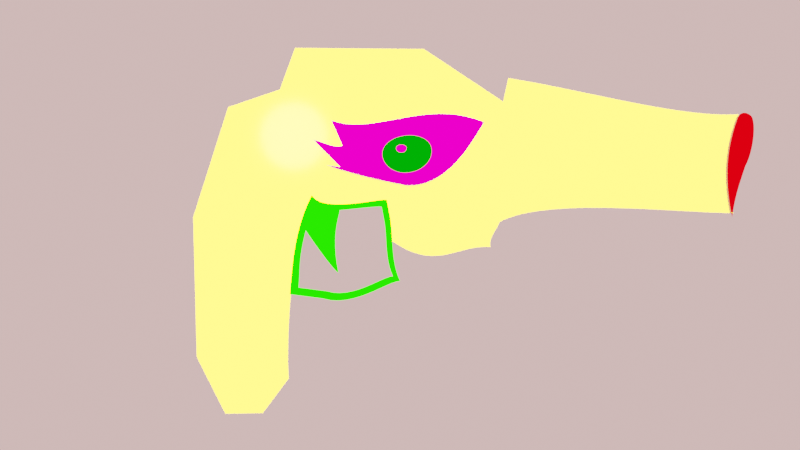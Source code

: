 # Source: arma-2d.blend  (saved by Blender 2.83.18; exported with 4.5.12 LTS)
import bpy
from mathutils import Matrix  # noqa: F401  (used for matrix-valued properties, if any)

bpy.ops.wm.read_factory_settings(use_empty=True)
scene = bpy.context.scene
scene.name = 'Scene'

# ---- collections
col_editando = bpy.data.collections.new('Editando'); scene.collection.children.link(col_editando)
col_bezies = bpy.data.collections.new('Bezies'); scene.collection.children.link(col_bezies)

# ---- materials (node trees are filled in below, after node groups)
mat_material_002 = bpy.data.materials.new('Material.002')
mat_material_002.use_transparent_shadow = False
mat_material_006 = bpy.data.materials.new('Material.006')
mat_material_006.use_transparent_shadow = False
mat_cor = bpy.data.materials.new('Cor')
mat_cor.use_transparent_shadow = False
mat_material_003 = bpy.data.materials.new('Material.003')
mat_material_003.use_transparent_shadow = False
mat_material_005 = bpy.data.materials.new('Material.005')
mat_material_005.use_transparent_shadow = False
mat_material_004 = bpy.data.materials.new('Material.004')
mat_material_004.use_transparent_shadow = False

# ---- material node trees
mat_material_002.use_nodes = True; mat_material_002.node_tree.nodes.clear()
_N = mat_material_002.node_tree.nodes; _L = mat_material_002.node_tree.links
n0 = _N.new('ShaderNodeOutputMaterial'); n0.name = 'Material Output'; n0.location = (300, 300)
n1 = _N.new('ShaderNodeEmission'); n1.name = 'Emission'; n1.location = (28, 205)
n1.inputs[0].default_value = (1.0, 0.6017, 0.5772, 1.0)
_L.new(n1.outputs[0], n0.inputs[0])
n0.is_active_output = True
mat_material_006.use_nodes = True; mat_material_006.node_tree.nodes.clear()
_N = mat_material_006.node_tree.nodes; _L = mat_material_006.node_tree.links
n0 = _N.new('ShaderNodeOutputMaterial'); n0.name = 'Material Output'; n0.location = (300, 300)
n1 = _N.new('ShaderNodeEmission'); n1.name = 'Emission'; n1.location = (117, 261)
n1.inputs[0].default_value = (0.855, 0.0, 0.002997, 1.0)
n1.inputs[1].default_value = 1.8
_L.new(n1.outputs[0], n0.inputs[0])
n0.is_active_output = True
mat_cor.use_nodes = True; mat_cor.node_tree.nodes.clear()
_N = mat_cor.node_tree.nodes; _L = mat_cor.node_tree.links
n0 = _N.new('ShaderNodeOutputMaterial'); n0.name = 'Material Output'; n0.location = (468, 372)
n1 = _N.new('ShaderNodeBsdfPrincipled'); n1.name = 'Principled BSDF'; n1.location = (143, 352)
n1.distribution = 'GGX'
n1.subsurface_method = 'BURLEY'
n1.inputs[0].default_value = (0.8, 0.7176, 0.1489, 1.0)
n1.inputs[1].default_value = 0.9091
n1.inputs[2].default_value = 0.1409
n1.inputs[3].default_value = 1.45
n1.inputs[4].default_value = 0.7045
n1.inputs[13].default_value = 0.5864
n1.inputs[14].default_value = (0.9908, 0.987, 0.961, 1.0)
n1.inputs[16].default_value = 0.4136
n1.inputs[18].default_value = 4.0
n1.inputs[27].default_value = (0.8166, 0.3308, 0.04393, 1.0)
n1.inputs[28].default_value = 1.0
_L.new(n1.outputs[0], n0.inputs[0])
n0.is_active_output = True
mat_material_003.use_nodes = True; mat_material_003.node_tree.nodes.clear()
_N = mat_material_003.node_tree.nodes; _L = mat_material_003.node_tree.links
n0 = _N.new('ShaderNodeEmission'); n0.name = 'Emission'; n0.location = (124, 232)
n0.inputs[0].default_value = (0.89, 0.0, 0.2813, 1.0)
n0.inputs[1].default_value = 3.3
n1 = _N.new('ShaderNodeOutputMaterial'); n1.name = 'Material Output'; n1.location = (300, 300)
_L.new(n0.outputs[0], n1.inputs[0])
n1.is_active_output = True
mat_material_005.use_nodes = True; mat_material_005.node_tree.nodes.clear()
_N = mat_material_005.node_tree.nodes; _L = mat_material_005.node_tree.links
n0 = _N.new('ShaderNodeOutputMaterial'); n0.name = 'Material Output'; n0.location = (411, 300)
n1 = _N.new('ShaderNodeRGB'); n1.name = 'RGB'; n1.location = (41, 274)
n1.outputs[0].default_value = (0.003661, 0.5, 0.0, 1.0)
n2 = _N.new('ShaderNodeEmission'); n2.name = 'Emission'; n2.location = (216, 251)
n2.inputs[1].default_value = 5.5
_L.new(n1.outputs[0], n2.inputs[0])
_L.new(n2.outputs[0], n0.inputs[0])
n0.is_active_output = True
mat_material_004.use_nodes = True; mat_material_004.node_tree.nodes.clear()
_N = mat_material_004.node_tree.nodes; _L = mat_material_004.node_tree.links
n0 = _N.new('ShaderNodeOutputMaterial'); n0.name = 'Material Output'; n0.location = (300, 300)
n1 = _N.new('ShaderNodeRGB'); n1.name = 'RGB'; n1.location = (105, 274)
n1.outputs[0].default_value = (0.0, 0.5, 0.0009142, 1.0)
_L.new(n1.outputs[0], n0.inputs[0])
n0.is_active_output = True

# ---- world
world_world = bpy.data.worlds.new('World'); scene.world = world_world
world_world.use_nodes = True; world_world.node_tree.nodes.clear()
_N = world_world.node_tree.nodes; _L = world_world.node_tree.links
n0 = _N.new('ShaderNodeOutputWorld'); n0.name = 'World Output'; n0.location = (300, 300)
n1 = _N.new('ShaderNodeBackground'); n1.name = 'Background'; n1.location = (10, 300)
n1.inputs[0].default_value = (0.9699, 0.5198, 0.01732, 1.0)
n1.inputs[1].default_value = 31.1
_L.new(n1.outputs[0], n0.inputs[0])
n0.is_active_output = True
world_world.color = (0.05088, 0.05088, 0.05088)
world_world.use_sun_shadow = False
world_world.sun_shadow_jitter_overblur = 0.0

# ---- cameras
cam_camera_001 = bpy.data.cameras.new('Camera.001')

# ---- lights
light_point = bpy.data.lights.new('Point', 'POINT')
light_point.transmission_factor = 0.0
light_point.shadow_soft_size = 0.25
light_point.shadow_maximum_resolution = 0.006
light_point.use_absolute_resolution = True

# ---- meshes
me_plane_002 = bpy.data.meshes.new('Plane.002')
me_plane_002.from_pydata([(-1.0, -1.0, 0.0), (1.0, -1.0, 0.0), (-1.0, 1.0, 0.0), (1.0, 1.0, 0.0)], [], [(0, 1, 3, 2)])
_uv = me_plane_002.uv_layers.new(name='UVMap')
_uv.uv.foreach_set('vector', [0.0, 0.0, 1.0, 0.0, 1.0, 1.0, 0.0, 1.0])
me_plane_002.materials.append(mat_material_002)
me_plane_002.use_remesh_fix_poles = True
me_plane_002.use_remesh_preserve_attributes = False
me_plane_002.use_mirror_vertex_groups = False
me_plane_002.update()

# ---- curves / text
cu_beziercurve_003 = bpy.data.curves.new('BezierCurve.003', 'CURVE')
cu_beziercurve_003.dimensions = '2D'
_sp = cu_beziercurve_003.splines.new('BEZIER'); _sp.bezier_points.add(3)
_sp.bezier_points.foreach_set('co', [-0.7735, 0.06423, 0.0, 0.08581, 0.07587, 0.0, 1.034, -0.01531, 0.0, -0.7565, -0.1913, 0.0])
_sp.bezier_points.foreach_set('handle_left', [-0.8464, 0.02532, 0.0, -0.1311, 0.1588, 0.0, 0.6084, -0.02362, 0.0, -0.1843, -0.3112, 0.0])
_sp.bezier_points.foreach_set('handle_right', [-0.591, 0.1615, 0.0, 0.3857, 0.02959, 0.0, 0.3547, -0.2722, 0.0, -0.8931, -0.1442, 0.0])
for _p, _l, _r in zip(_sp.bezier_points, ['ALIGNED', 'FREE', 'FREE', 'FREE'], ['ALIGNED', 'FREE', 'FREE', 'FREE']): _p.handle_left_type = _l; _p.handle_right_type = _r
_sp.order_u = 0
_sp.order_v = 0
_sp.use_cyclic_u = True
cu_beziercurve_003.materials.append(mat_material_006)
cu_beziercurve_003.use_path = True
cu_beziercurve_003.use_path_clamp = True
cu_beziercurve_003.fill_mode = 'BOTH'
cu_beziercurve = bpy.data.curves.new('BezierCurve', 'CURVE')
cu_beziercurve.dimensions = '2D'
_sp = cu_beziercurve.splines.new('BEZIER'); _sp.bezier_points.add(19)
_sp.bezier_points.foreach_set('co', [0.7833, 0.8134, 0.0, 2.248, 0.5829, 0.0, 2.215, -0.04457, 0.0, 0.7265, -0.1007, 0.0, 0.6677, -0.2608, 0.0, 0.01482, -0.2023, 0.0, -0.02608, 0.005445, 0.0, -0.4765, 0.03934, 0.0, -0.6163, -1.098, 0.0, -0.7817, -1.318, 0.0, -1.019, -1.322, 0.0, -1.201, -0.9615, 0.0, -1.224, -0.07185, 0.0, -1.224, -0.07185, 0.0, -1.001, 0.6289, 0.0, -0.6717, 0.7412, 0.0, -0.5749, 1.006, 0.0, -0.5749, 1.006, 0.0, 0.2448, 0.9987, 0.0, 0.7502, 0.6633, 0.0])
_sp.bezier_points.foreach_set('handle_left', [0.7723, 0.7634, 0.0, 1.878, 0.5586, 0.0, 2.146, 0.2254, 0.0, 1.029, 0.05905, 0.0, 0.6542, -0.206, 0.0, 0.3186, -0.4339, 0.0, -0.01245, -0.0638, 0.0, -0.3814, -0.07477, 0.0, -0.6329, -0.9343, 0.0, -0.7266, -1.244, 0.0, -0.9402, -1.321, 0.0, -1.141, -1.082, 0.0, -1.217, -0.3684, 0.0, -1.224, -0.07185, 0.0, -1.075, 0.3953, 0.0, -0.7813, 0.7038, 0.0, -0.6072, 0.9175, 0.0, -0.5749, 1.006, 0.0, -0.02842, 1.001, 0.0, 0.5817, 0.7751, 0.0])
_sp.bezier_points.foreach_set('handle_right', [1.271, 0.7366, 0.0, 2.237, 0.3737, 0.0, 1.823, -0.04012, 0.0, 0.7069, -0.1541, 0.0, 0.4501, -0.2413, 0.0, 0.001189, -0.133, 0.0, -0.143, 0.01166, 0.0, -0.6124, -0.2268, 0.0, -0.6714, -1.171, 0.0, -0.861, -1.319, 0.0, -1.08, -1.202, 0.0, -1.209, -0.6649, 0.0, -1.224, -0.07185, 0.0, -1.15, 0.1617, 0.0, -0.891, 0.6663, 0.0, -0.6394, 0.8294, 0.0, -0.5749, 1.006, 0.0, -0.3017, 1.003, 0.0, 0.4133, 0.8869, 0.0, 0.7612, 0.7133, 0.0])
for _p, _l, _r in zip(_sp.bezier_points, ['VECTOR', 'FREE', 'FREE', 'FREE', 'FREE', 'FREE', 'VECTOR', 'FREE', 'FREE', 'VECTOR', 'VECTOR', 'VECTOR', 'VECTOR', 'VECTOR', 'VECTOR', 'VECTOR', 'VECTOR', 'VECTOR', 'VECTOR', 'VECTOR'], ['VECTOR', 'VECTOR', 'FREE', 'VECTOR', 'VECTOR', 'VECTOR', 'FREE', 'FREE', 'VECTOR', 'VECTOR', 'VECTOR', 'VECTOR', 'VECTOR', 'VECTOR', 'VECTOR', 'VECTOR', 'VECTOR', 'VECTOR', 'VECTOR', 'VECTOR']): _p.handle_left_type = _l; _p.handle_right_type = _r
_sp.order_u = 0
_sp.order_v = 0
_sp.resolution_u = 32
_sp.use_cyclic_u = True
cu_beziercurve.materials.append(mat_cor)
cu_beziercurve.use_path = True
cu_beziercurve.use_path_clamp = True
cu_beziercurve.render_resolution_u = 19
cu_beziercurve.fill_mode = 'BACK'
cu_beziercurve_001 = bpy.data.curves.new('BezierCurve.001', 'CURVE')
cu_beziercurve_001.dimensions = '2D'
_sp = cu_beziercurve_001.splines.new('BEZIER'); _sp.bezier_points.add(6)
_sp.bezier_points.foreach_set('co', [-0.2234, 0.1448, 0.0, 0.744, 0.1312, 0.0, 0.2584, -0.268, 0.0, -0.2578, -0.1377, 0.0, -0.166, -0.1514, 0.0, -0.3385, 0.02258, 0.0, -0.1519, -0.01601, 0.0])
_sp.bezier_points.foreach_set('handle_left', [-0.1996, 0.0912, 0.0, 0.3725, 0.2894, 0.0, 0.5028, -0.2745, 0.0, -0.06398, -0.2055, 0.0, -0.1966, -0.1468, 0.0, -0.281, -0.0354, 0.0, -0.1961, -0.03805, 0.0])
_sp.bezier_points.foreach_set('handle_right', [0.04661, 0.03676, 0.0, 0.6463, -0.03079, 0.0, 0.1773, -0.2553, 0.0, -0.2272, -0.1423, 0.0, -0.2235, -0.09338, 0.0, -0.2763, 0.009719, 0.0, -0.1757, 0.03759, 0.0])
for _p, _l, _r in zip(_sp.bezier_points, ['VECTOR', 'FREE', 'FREE', 'FREE', 'VECTOR', 'VECTOR', 'FREE'], ['FREE', 'FREE', 'FREE', 'VECTOR', 'VECTOR', 'VECTOR', 'VECTOR']): _p.handle_left_type = _l; _p.handle_right_type = _r
_sp.order_u = 0
_sp.order_v = 0
_sp.use_cyclic_u = True
cu_beziercurve_001.materials.append(mat_material_003)
cu_beziercurve_001.use_path = True
cu_beziercurve_001.use_path_clamp = True
cu_beziercurve_001.render_resolution_u = 18
cu_beziercurve_001.fill_mode = 'BACK'
cu_beziercurve_002 = bpy.data.curves.new('BezierCurve.002', 'CURVE')
cu_beziercurve_002.dimensions = '2D'
_sp = cu_beziercurve_002.splines.new('BEZIER'); _sp.bezier_points.add(5)
_sp.bezier_points.foreach_set('co', [-0.346, 0.8146, 0.0, 0.743, 0.7291, 0.0, 0.7239, -0.6056, 0.0, 0.5242, -1.124, 0.0, -1.034, -0.3821, 0.0, -0.6576, 0.8298, 0.0])
_sp.bezier_points.foreach_set('handle_left', [-0.4499, 0.8197, 0.0, 0.373, 0.6512, 0.0, 1.012, -0.1323, 0.0, 0.5908, -0.9512, 0.0, -0.5123, -0.8212, 0.0, -0.7217, 0.7318, 0.0])
_sp.bezier_points.foreach_set('handle_right', [0.01701, 0.7861, 0.0, 0.6925, 0.5255, 0.0, 0.6573, -0.7784, 0.0, 0.08601, -0.9794, 0.0, -0.6792, -0.2748, 0.0, -0.5537, 0.8248, 0.0])
for _p, _l, _r in zip(_sp.bezier_points, ['VECTOR', 'FREE', 'FREE', 'VECTOR', 'FREE', 'FREE'], ['VECTOR', 'FREE', 'VECTOR', 'FREE', 'FREE', 'VECTOR']): _p.handle_left_type = _l; _p.handle_right_type = _r
_sp.order_u = 0
_sp.order_v = 0
_sp.use_cyclic_u = True
_sp = cu_beziercurve_002.splines.new('BEZIER'); _sp.bezier_points.add(7)
_sp.bezier_points.foreach_set('co', [-0.2977, 0.7045, 0.0, 0.6358, 0.6312, 0.0, 0.6194, -0.5129, 0.0, 0.4482, -0.9572, 0.0, -0.4768, -0.6151, 0.0, 0.3597, -0.2463, 0.0, -0.677, 0.01641, 0.0, -0.5648, 0.7176, 0.0])
_sp.bezier_points.foreach_set('handle_left', [-0.3867, 0.7089, 0.0, 0.3186, 0.5645, 0.0, 0.8662, -0.1072, 0.0, 0.5053, -0.8091, 0.0, 0.01563, -0.8615, 0.0, 0.3058, -0.3228, 0.0, -0.5958, 0.007794, 0.0, -0.5923, 0.6755, 0.0])
_sp.bezier_points.foreach_set('handle_right', [0.01347, 0.6801, 0.0, 0.5925, 0.4567, 0.0, 0.5623, -0.661, 0.0, 0.07262, -0.8333, 0.0, -0.4006, -0.5921, 0.0, -0.3208, -0.2299, 0.0, -0.6396, 0.2501, 0.0, -0.4758, 0.7132, 0.0])
for _p, _l, _r in zip(_sp.bezier_points, ['VECTOR', 'FREE', 'FREE', 'VECTOR', 'FREE', 'FREE', 'FREE', 'FREE'], ['VECTOR', 'FREE', 'VECTOR', 'FREE', 'FREE', 'FREE', 'VECTOR', 'VECTOR']): _p.handle_left_type = _l; _p.handle_right_type = _r
_sp.order_u = 0
_sp.order_v = 0
_sp.use_cyclic_u = True
cu_beziercurve_002.materials.append(mat_material_005)
cu_beziercurve_002.use_path = True
cu_beziercurve_002.use_path_clamp = True
cu_beziercurve_002.fill_mode = 'BOTH'
cu_beziercircle = bpy.data.curves.new('BezierCircle', 'CURVE')
cu_beziercircle.dimensions = '2D'
_sp = cu_beziercircle.splines.new('BEZIER'); _sp.bezier_points.add(3)
_sp.bezier_points.foreach_set('co', [-1.008, 0.05881, 0.0, 0.0, 1.126, 0.0, 1.015, 0.4753, 0.0, 0.0, -1.0, 0.0])
_sp.bezier_points.foreach_set('handle_left', [-1.006, -0.5118, 0.0, -0.5687, 1.056, 0.0, 0.922, 0.9368, 0.0, 0.697, -0.9448, 0.0])
_sp.bezier_points.foreach_set('handle_right', [-1.009, 0.6318, 0.0, 0.4672, 1.183, 0.0, 1.153, -0.21, 0.0, -0.5688, -1.045, 0.0])
for _p, _l, _r in zip(_sp.bezier_points, ['AUTO', 'AUTO', 'AUTO', 'AUTO'], ['AUTO', 'AUTO', 'AUTO', 'AUTO']): _p.handle_left_type = _l; _p.handle_right_type = _r
_sp.order_u = 0
_sp.order_v = 0
_sp.use_cyclic_u = True
_sp = cu_beziercircle.splines.new('BEZIER'); _sp.bezier_points.add(3)
_sp.bezier_points.foreach_set('co', [-0.4335, 0.4205, 0.0, -0.2189, 0.6004, 0.0, -0.004283, 0.4205, 0.0, -0.2189, 0.1441, 0.0])
_sp.bezier_points.foreach_set('handle_left', [-0.448, 0.2847, 0.0, -0.3282, 0.6004, 0.0, -0.01591, 0.5292, 0.0, -0.08227, 0.1441, 0.0])
_sp.bezier_points.foreach_set('handle_right', [-0.4219, 0.5292, 0.0, -0.1096, 0.6004, 0.0, 0.01024, 0.2847, 0.0, -0.3555, 0.1441, 0.0])
for _p, _l, _r in zip(_sp.bezier_points, ['AUTO', 'AUTO', 'AUTO', 'AUTO'], ['AUTO', 'AUTO', 'AUTO', 'AUTO']): _p.handle_left_type = _l; _p.handle_right_type = _r
_sp.order_u = 0
_sp.order_v = 0
_sp.use_cyclic_u = True
cu_beziercircle.materials.append(mat_material_004)
cu_beziercircle.use_path = True
cu_beziercircle.use_path_clamp = True
cu_beziercircle.fill_mode = 'BOTH'

# ---- objects
ob_point = bpy.data.objects.new('Point', light_point)
ob_camera = bpy.data.objects.new('Camera', cam_camera_001)
ob_plane = bpy.data.objects.new('Plane', me_plane_002)
ob_empty = bpy.data.objects.new('Empty', None)
ob_boca = bpy.data.objects.new('Boca', cu_beziercurve_003)
ob_beziercurve = bpy.data.objects.new('BezierCurve', cu_beziercurve)
ob_beziercurve_001 = bpy.data.objects.new('BezierCurve.001', cu_beziercurve_001)
ob_beziercurve_002 = bpy.data.objects.new('BezierCurve.002', cu_beziercurve_002)
ob_olho = bpy.data.objects.new('Olho', cu_beziercircle)

# ---- transforms, parenting, visibility, modifiers, constraints
ob_point.location = (-0.7777, 0.6538, 1.076)
ob_point.lineart.crease_threshold = 0.0
ob_camera.location = (0.0, 0.0, 7.077)
ob_camera.lineart.crease_threshold = 0.0
ob_plane.location = (0.0, 0.0, -0.2914)
ob_plane.scale = (5.638, 5.638, 5.638)
ob_plane.lineart.crease_threshold = 0.0
ob_empty.location = (2.689, -0.5018, -0.0159)
ob_empty.scale = (2.293, 2.293, 2.293)
ob_empty.empty_display_type = 'IMAGE'
ob_empty.empty_display_size = 5.0
ob_empty.lineart.crease_threshold = 0.0
ob_boca.location = (2.173, 0.4114, 0.01921)
ob_boca.rotation_euler = (0.0, -0.0, -1.729)
ob_boca.scale = (0.3559, 0.3559, 0.3559)
ob_boca.lineart.crease_threshold = 0.0
ob_beziercurve.location = (-0.09272, 0.1213, 0.0)
ob_beziercurve.lineart.crease_threshold = 0.0
ob_beziercurve_001.location = (-0.2118, 0.5181, 0.06359)
ob_beziercurve_001.lineart.crease_threshold = 0.0
ob_beziercurve_002.location = (-0.3319, -0.1515, 0.01171)
ob_beziercurve_002.rotation_euler = (0.0, 0.0, -1.336)
ob_beziercurve_002.scale = (0.3719, 0.3784, 0.3715)
ob_beziercurve_002.lineart.crease_threshold = 0.0
ob_olho.location = (0.04141, 0.4381, 0.1101)
ob_olho.scale = (0.152, 0.1104, 0.152)
ob_olho.lineart.crease_threshold = 0.0

# ---- collection membership
scene.collection.objects.link(ob_point)
col_editando.objects.link(ob_camera)
col_editando.objects.link(ob_plane)
col_editando.objects.link(ob_empty)
col_editando.objects.link(ob_boca)
col_bezies.objects.link(ob_beziercurve)
col_bezies.objects.link(ob_beziercurve_001)
col_bezies.objects.link(ob_beziercurve_002)
col_bezies.objects.link(ob_olho)

# ---- scene / render settings (as saved in the file)
scene.camera = ob_camera
scene.frame_start = 1; scene.frame_end = 250; scene.frame_set(1)
scene.render.engine = 'BLENDER_EEVEE_NEXT'
scene.cycles.use_denoising = False
scene.cycles.samples = 128
scene.cycles.sampling_pattern = 'TABULATED_SOBOL'
scene.cycles.use_adaptive_sampling = False
scene.cycles.use_light_tree = False
scene.view_settings.view_transform = 'Filmic'
bpy.context.view_layer.update()
